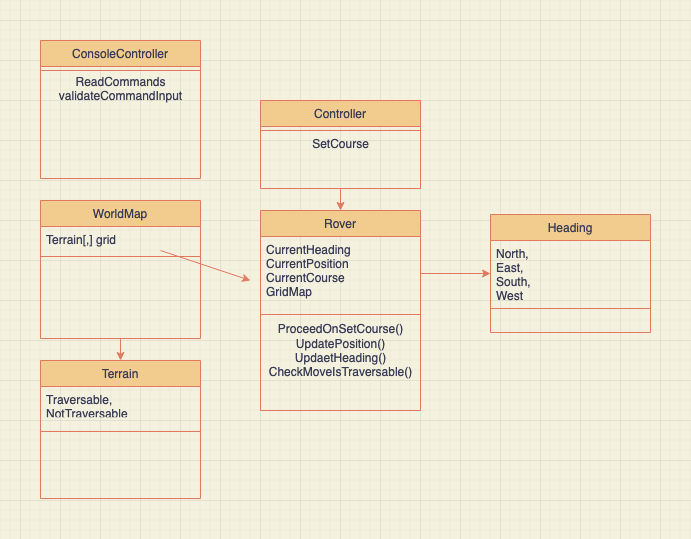

The diagram above was exported from draw.io. Its source (the exported page's mxGraphModel, read from the mxfile embedded in the PNG):
<mxGraphModel dx="1106" dy="663" grid="1" gridSize="10" guides="1" tooltips="1" connect="1" arrows="1" fold="1" page="1" pageScale="1" pageWidth="827" pageHeight="1169" background="#F4F1DE" math="0" shadow="0">
  <root>
    <mxCell id="WIyWlLk6GJQsqaUBKTNV-0" />
    <mxCell id="WIyWlLk6GJQsqaUBKTNV-1" parent="WIyWlLk6GJQsqaUBKTNV-0" />
    <mxCell id="vqSGDRPn7AM8gxhvxCFB-14" style="edgeStyle=orthogonalEdgeStyle;rounded=0;orthogonalLoop=1;jettySize=auto;html=1;exitX=0.5;exitY=1;exitDx=0;exitDy=0;entryX=0.5;entryY=0;entryDx=0;entryDy=0;labelBackgroundColor=#F4F1DE;strokeColor=#E07A5F;fontColor=#393C56;" edge="1" parent="WIyWlLk6GJQsqaUBKTNV-1" source="zkfFHV4jXpPFQw0GAbJ--6" target="vqSGDRPn7AM8gxhvxCFB-11">
      <mxGeometry relative="1" as="geometry" />
    </mxCell>
    <mxCell id="zkfFHV4jXpPFQw0GAbJ--6" value="WorldMap" style="swimlane;fontStyle=0;align=center;verticalAlign=top;childLayout=stackLayout;horizontal=1;startSize=26;horizontalStack=0;resizeParent=1;resizeLast=0;collapsible=1;marginBottom=0;rounded=0;shadow=0;strokeWidth=1;fillColor=#F2CC8F;strokeColor=#E07A5F;fontColor=#393C56;" parent="WIyWlLk6GJQsqaUBKTNV-1" vertex="1">
      <mxGeometry x="140" y="220" width="160" height="138" as="geometry">
        <mxRectangle x="130" y="380" width="160" height="26" as="alternateBounds" />
      </mxGeometry>
    </mxCell>
    <mxCell id="zkfFHV4jXpPFQw0GAbJ--7" value="Terrain[,] grid" style="text;align=left;verticalAlign=top;spacingLeft=4;spacingRight=4;overflow=hidden;rotatable=0;points=[[0,0.5],[1,0.5]];portConstraint=eastwest;fontColor=#393C56;" parent="zkfFHV4jXpPFQw0GAbJ--6" vertex="1">
      <mxGeometry y="26" width="160" height="26" as="geometry" />
    </mxCell>
    <mxCell id="zkfFHV4jXpPFQw0GAbJ--9" value="" style="line;html=1;strokeWidth=1;align=left;verticalAlign=middle;spacingTop=-1;spacingLeft=3;spacingRight=3;rotatable=0;labelPosition=right;points=[];portConstraint=eastwest;labelBackgroundColor=#F4F1DE;fillColor=#F2CC8F;strokeColor=#E07A5F;fontColor=#393C56;" parent="zkfFHV4jXpPFQw0GAbJ--6" vertex="1">
      <mxGeometry y="52" width="160" height="8" as="geometry" />
    </mxCell>
    <mxCell id="zkfFHV4jXpPFQw0GAbJ--13" value="Rover" style="swimlane;fontStyle=0;align=center;verticalAlign=top;childLayout=stackLayout;horizontal=1;startSize=26;horizontalStack=0;resizeParent=1;resizeLast=0;collapsible=1;marginBottom=0;rounded=0;shadow=0;strokeWidth=1;fillColor=#F2CC8F;strokeColor=#E07A5F;fontColor=#393C56;" parent="WIyWlLk6GJQsqaUBKTNV-1" vertex="1">
      <mxGeometry x="360" y="230" width="160" height="200" as="geometry">
        <mxRectangle x="340" y="380" width="170" height="26" as="alternateBounds" />
      </mxGeometry>
    </mxCell>
    <mxCell id="zkfFHV4jXpPFQw0GAbJ--14" value="CurrentHeading&#10;CurrentPosition&#10;CurrentCourse&#10;GridMap&#10;" style="text;align=left;verticalAlign=top;spacingLeft=4;spacingRight=4;overflow=hidden;rotatable=0;points=[[0,0.5],[1,0.5]];portConstraint=eastwest;fontColor=#393C56;" parent="zkfFHV4jXpPFQw0GAbJ--13" vertex="1">
      <mxGeometry y="26" width="160" height="74" as="geometry" />
    </mxCell>
    <mxCell id="zkfFHV4jXpPFQw0GAbJ--15" value="" style="line;html=1;strokeWidth=1;align=left;verticalAlign=middle;spacingTop=-1;spacingLeft=3;spacingRight=3;rotatable=0;labelPosition=right;points=[];portConstraint=eastwest;labelBackgroundColor=#F4F1DE;fillColor=#F2CC8F;strokeColor=#E07A5F;fontColor=#393C56;" parent="zkfFHV4jXpPFQw0GAbJ--13" vertex="1">
      <mxGeometry y="100" width="160" height="8" as="geometry" />
    </mxCell>
    <mxCell id="vqSGDRPn7AM8gxhvxCFB-25" value="&lt;div&gt;ProceedOnSetCourse()&lt;/div&gt;&lt;div&gt;UpdatePosition()&lt;/div&gt;&lt;div&gt;UpdaetHeading()&lt;/div&gt;&lt;div&gt;CheckMoveIsTraversable()&lt;br&gt;&lt;/div&gt;&lt;div&gt;&lt;br&gt;&lt;/div&gt;" style="text;html=1;align=center;verticalAlign=middle;resizable=0;points=[];autosize=1;fontColor=#393C56;" vertex="1" parent="zkfFHV4jXpPFQw0GAbJ--13">
      <mxGeometry y="108" width="160" height="80" as="geometry" />
    </mxCell>
    <mxCell id="vqSGDRPn7AM8gxhvxCFB-0" value="Heading" style="swimlane;fontStyle=0;align=center;verticalAlign=top;childLayout=stackLayout;horizontal=1;startSize=26;horizontalStack=0;resizeParent=1;resizeLast=0;collapsible=1;marginBottom=0;rounded=0;shadow=0;strokeWidth=1;fillColor=#F2CC8F;strokeColor=#E07A5F;fontColor=#393C56;" vertex="1" parent="WIyWlLk6GJQsqaUBKTNV-1">
      <mxGeometry x="590" y="234" width="160" height="118" as="geometry">
        <mxRectangle x="340" y="380" width="170" height="26" as="alternateBounds" />
      </mxGeometry>
    </mxCell>
    <mxCell id="vqSGDRPn7AM8gxhvxCFB-1" value="North,&#10;East,&#10;South,&#10;West&#10;" style="text;align=left;verticalAlign=top;spacingLeft=4;spacingRight=4;overflow=hidden;rotatable=0;points=[[0,0.5],[1,0.5]];portConstraint=eastwest;fontColor=#393C56;" vertex="1" parent="vqSGDRPn7AM8gxhvxCFB-0">
      <mxGeometry y="26" width="160" height="64" as="geometry" />
    </mxCell>
    <mxCell id="vqSGDRPn7AM8gxhvxCFB-2" value="" style="line;html=1;strokeWidth=1;align=left;verticalAlign=middle;spacingTop=-1;spacingLeft=3;spacingRight=3;rotatable=0;labelPosition=right;points=[];portConstraint=eastwest;labelBackgroundColor=#F4F1DE;fillColor=#F2CC8F;strokeColor=#E07A5F;fontColor=#393C56;" vertex="1" parent="vqSGDRPn7AM8gxhvxCFB-0">
      <mxGeometry y="90" width="160" height="8" as="geometry" />
    </mxCell>
    <mxCell id="vqSGDRPn7AM8gxhvxCFB-5" style="edgeStyle=orthogonalEdgeStyle;rounded=0;orthogonalLoop=1;jettySize=auto;html=1;exitX=1;exitY=0.5;exitDx=0;exitDy=0;labelBackgroundColor=#F4F1DE;strokeColor=#E07A5F;fontColor=#393C56;" edge="1" parent="WIyWlLk6GJQsqaUBKTNV-1" source="zkfFHV4jXpPFQw0GAbJ--14" target="vqSGDRPn7AM8gxhvxCFB-0">
      <mxGeometry relative="1" as="geometry" />
    </mxCell>
    <mxCell id="vqSGDRPn7AM8gxhvxCFB-10" style="edgeStyle=orthogonalEdgeStyle;rounded=0;orthogonalLoop=1;jettySize=auto;html=1;entryX=0.5;entryY=0;entryDx=0;entryDy=0;labelBackgroundColor=#F4F1DE;strokeColor=#E07A5F;fontColor=#393C56;" edge="1" parent="WIyWlLk6GJQsqaUBKTNV-1" source="vqSGDRPn7AM8gxhvxCFB-6" target="zkfFHV4jXpPFQw0GAbJ--13">
      <mxGeometry relative="1" as="geometry" />
    </mxCell>
    <mxCell id="vqSGDRPn7AM8gxhvxCFB-6" value="Controller&#10;" style="swimlane;fontStyle=0;align=center;verticalAlign=top;childLayout=stackLayout;horizontal=1;startSize=26;horizontalStack=0;resizeParent=1;resizeLast=0;collapsible=1;marginBottom=0;rounded=0;shadow=0;strokeWidth=1;fillColor=#F2CC8F;strokeColor=#E07A5F;fontColor=#393C56;" vertex="1" parent="WIyWlLk6GJQsqaUBKTNV-1">
      <mxGeometry x="360" y="120" width="160" height="88" as="geometry">
        <mxRectangle x="130" y="380" width="160" height="26" as="alternateBounds" />
      </mxGeometry>
    </mxCell>
    <mxCell id="vqSGDRPn7AM8gxhvxCFB-8" value="" style="line;html=1;strokeWidth=1;align=left;verticalAlign=middle;spacingTop=-1;spacingLeft=3;spacingRight=3;rotatable=0;labelPosition=right;points=[];portConstraint=eastwest;labelBackgroundColor=#F4F1DE;fillColor=#F2CC8F;strokeColor=#E07A5F;fontColor=#393C56;" vertex="1" parent="vqSGDRPn7AM8gxhvxCFB-6">
      <mxGeometry y="26" width="160" height="8" as="geometry" />
    </mxCell>
    <mxCell id="vqSGDRPn7AM8gxhvxCFB-16" value="SetCourse" style="text;html=1;align=center;verticalAlign=middle;resizable=0;points=[];autosize=1;fontColor=#393C56;" vertex="1" parent="vqSGDRPn7AM8gxhvxCFB-6">
      <mxGeometry y="34" width="160" height="20" as="geometry" />
    </mxCell>
    <mxCell id="vqSGDRPn7AM8gxhvxCFB-11" value="Terrain" style="swimlane;fontStyle=0;align=center;verticalAlign=top;childLayout=stackLayout;horizontal=1;startSize=26;horizontalStack=0;resizeParent=1;resizeLast=0;collapsible=1;marginBottom=0;rounded=0;shadow=0;strokeWidth=1;fillColor=#F2CC8F;strokeColor=#E07A5F;fontColor=#393C56;" vertex="1" parent="WIyWlLk6GJQsqaUBKTNV-1">
      <mxGeometry x="140" y="380" width="160" height="138" as="geometry">
        <mxRectangle x="130" y="380" width="160" height="26" as="alternateBounds" />
      </mxGeometry>
    </mxCell>
    <mxCell id="vqSGDRPn7AM8gxhvxCFB-12" value="Traversable,&#10;NotTraversable&#10;" style="text;align=left;verticalAlign=top;spacingLeft=4;spacingRight=4;overflow=hidden;rotatable=0;points=[[0,0.5],[1,0.5]];portConstraint=eastwest;fontColor=#393C56;" vertex="1" parent="vqSGDRPn7AM8gxhvxCFB-11">
      <mxGeometry y="26" width="160" height="26" as="geometry" />
    </mxCell>
    <mxCell id="vqSGDRPn7AM8gxhvxCFB-13" value="" style="line;html=1;strokeWidth=1;align=left;verticalAlign=middle;spacingTop=-1;spacingLeft=3;spacingRight=3;rotatable=0;labelPosition=right;points=[];portConstraint=eastwest;labelBackgroundColor=#F4F1DE;fillColor=#F2CC8F;strokeColor=#E07A5F;fontColor=#393C56;" vertex="1" parent="vqSGDRPn7AM8gxhvxCFB-11">
      <mxGeometry y="52" width="160" height="38" as="geometry" />
    </mxCell>
    <mxCell id="vqSGDRPn7AM8gxhvxCFB-15" value="" style="endArrow=classic;html=1;exitX=0.75;exitY=-0.25;exitDx=0;exitDy=0;exitPerimeter=0;labelBackgroundColor=#F4F1DE;strokeColor=#E07A5F;fontColor=#393C56;" edge="1" parent="WIyWlLk6GJQsqaUBKTNV-1" source="zkfFHV4jXpPFQw0GAbJ--9">
      <mxGeometry width="50" height="50" relative="1" as="geometry">
        <mxPoint x="300" y="350" as="sourcePoint" />
        <mxPoint x="350" y="300" as="targetPoint" />
      </mxGeometry>
    </mxCell>
    <mxCell id="vqSGDRPn7AM8gxhvxCFB-17" value="ConsoleController" style="swimlane;fontStyle=0;align=center;verticalAlign=top;childLayout=stackLayout;horizontal=1;startSize=26;horizontalStack=0;resizeParent=1;resizeLast=0;collapsible=1;marginBottom=0;rounded=0;shadow=0;strokeWidth=1;fillColor=#F2CC8F;strokeColor=#E07A5F;fontColor=#393C56;" vertex="1" parent="WIyWlLk6GJQsqaUBKTNV-1">
      <mxGeometry x="140" y="60" width="160" height="138" as="geometry">
        <mxRectangle x="130" y="380" width="160" height="26" as="alternateBounds" />
      </mxGeometry>
    </mxCell>
    <mxCell id="vqSGDRPn7AM8gxhvxCFB-18" value="" style="line;html=1;strokeWidth=1;align=left;verticalAlign=middle;spacingTop=-1;spacingLeft=3;spacingRight=3;rotatable=0;labelPosition=right;points=[];portConstraint=eastwest;labelBackgroundColor=#F4F1DE;fillColor=#F2CC8F;strokeColor=#E07A5F;fontColor=#393C56;" vertex="1" parent="vqSGDRPn7AM8gxhvxCFB-17">
      <mxGeometry y="26" width="160" height="8" as="geometry" />
    </mxCell>
    <mxCell id="vqSGDRPn7AM8gxhvxCFB-19" value="&lt;div&gt;ReadCommands&lt;/div&gt;&lt;div&gt;validateCommandInput&lt;br&gt;&lt;/div&gt;" style="text;html=1;align=center;verticalAlign=middle;resizable=0;points=[];autosize=1;fontColor=#393C56;" vertex="1" parent="vqSGDRPn7AM8gxhvxCFB-17">
      <mxGeometry y="34" width="160" height="30" as="geometry" />
    </mxCell>
  </root>
</mxGraphModel>